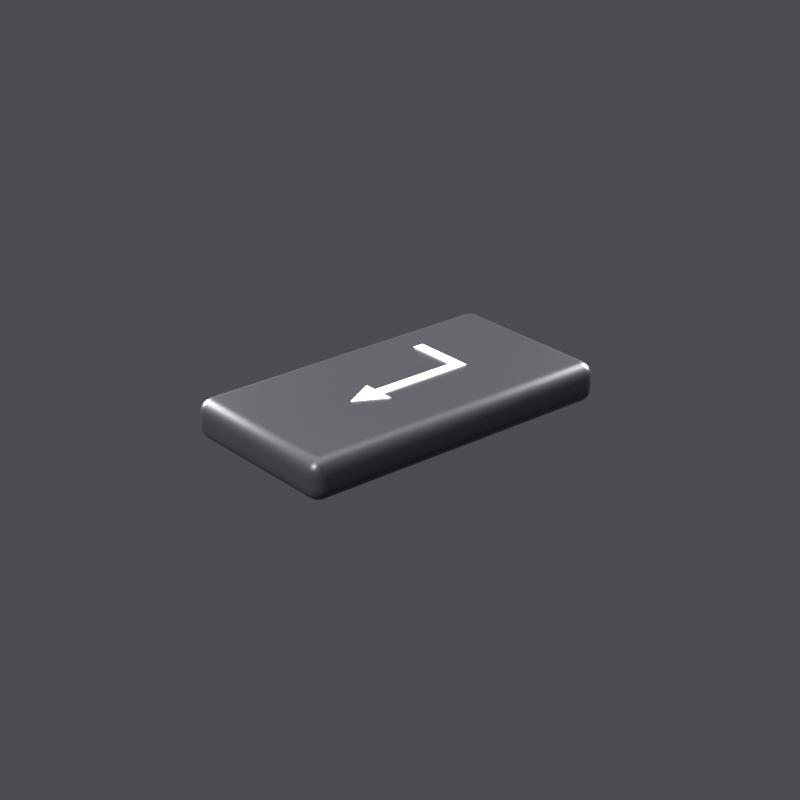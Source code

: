 # Source: handoff-sprites.blend  (saved by Blender 5.2.45; exported with 4.5.12 LTS)
import bpy
from mathutils import Matrix  # noqa: F401  (used for matrix-valued properties, if any)

bpy.ops.wm.read_factory_settings(use_empty=True)
scene = bpy.context.scene
scene.name = 'HO_Key'

# ---- materials (node trees are filled in below, after node groups)
mat_keycap = bpy.data.materials.new('KeyCap')
mat_glyph = bpy.data.materials.new('Glyph')

# ---- material node trees
mat_keycap.use_nodes = True; mat_keycap.node_tree.nodes.clear()
_N = mat_keycap.node_tree.nodes; _L = mat_keycap.node_tree.links
n0 = _N.new('ShaderNodeBsdfPrincipled'); n0.name = 'Principled BSDF'; n0.location = (-200, 100)
n0.inputs[0].default_value = (0.035, 0.037, 0.042, 1.0)
n0.inputs[1].default_value = 0.25
n0.inputs[2].default_value = 0.36
n0.inputs[10].default_value = 0.005
n1 = _N.new('ShaderNodeOutputMaterial'); n1.name = 'Material Output'; n1.location = (200, 100)
_L.new(n0.outputs[0], n1.inputs[0])
n1.is_active_output = True
mat_glyph.use_nodes = True; mat_glyph.node_tree.nodes.clear()
_N = mat_glyph.node_tree.nodes; _L = mat_glyph.node_tree.links
n0 = _N.new('ShaderNodeEmission'); n0.name = 'Emission'; n0.location = (0, 0)
n0.inputs[1].default_value = 4.0
n1 = _N.new('ShaderNodeOutputMaterial'); n1.name = 'Material Output'; n1.location = (0, 0)
_L.new(n0.outputs[0], n1.inputs[0])
n1.is_active_output = True

# ---- world
world_keyworld = bpy.data.worlds.new('KeyWorld'); scene.world = world_keyworld
world_keyworld.use_nodes = True; world_keyworld.node_tree.nodes.clear()
_N = world_keyworld.node_tree.nodes; _L = world_keyworld.node_tree.links
n0 = _N.new('ShaderNodeBackground'); n0.name = 'Background'; n0.location = (-200, 100)
n0.inputs[0].default_value = (0.2, 0.21, 0.24, 1.0)
n0.inputs[1].default_value = 0.35
n1 = _N.new('ShaderNodeOutputWorld'); n1.name = 'World Output'; n1.location = (200, 100)
_L.new(n0.outputs[0], n1.inputs[0])
n1.is_active_output = True

# ---- cameras
cam_keycam = bpy.data.cameras.new('KeyCam')
cam_keycam.lens = 85.0

# ---- lights
light_key = bpy.data.lights.new('Key', 'AREA')
light_key.energy = 60.0
light_key.size = 0.8
light_riml = bpy.data.lights.new('RimL', 'AREA')
light_riml.energy = 45.0
light_riml.size = 0.5
light_rimr = bpy.data.lights.new('RimR', 'AREA')
light_rimr.energy = 45.0
light_rimr.size = 0.5
light_top = bpy.data.lights.new('Top', 'AREA')
light_top.energy = 25.0
light_top.size = 1.5

# ---- meshes
me_cube_001 = bpy.data.meshes.new('Cube.001')
me_cube_001.from_pydata([(-0.1325, -0.0705, -0.016), (-0.1325, -0.0705, 0.016), (-0.1325, 0.0705, -0.016), (-0.1325, 0.0705, 0.016), (0.1325, -0.0705, -0.016), (0.1325, -0.0705, 0.016), (0.1325, 0.0705, -0.016), (0.1325, 0.0705, 0.016)], [], [(0, 1, 3, 2), (2, 3, 7, 6), (6, 7, 5, 4), (4, 5, 1, 0), (2, 6, 4, 0), (7, 3, 1, 5)])
me_cube_001.polygons.foreach_set('use_smooth', [True] * 6)
_uv = me_cube_001.uv_layers.new(name='UVMap')
_uv.uv.foreach_set('vector', [0.375, 0.0, 0.625, 0.0, 0.625, 0.25, 0.375, 0.25, 0.375, 0.25, 0.625, 0.25, 0.625, 0.5, 0.375, 0.5, 0.375, 0.5, 0.625, 0.5, 0.625, 0.75, 0.375, 0.75, 0.375, 0.75, 0.625, 0.75, 0.625, 1.0, 0.375, 1.0, 0.125, 0.5, 0.375, 0.5, 0.375, 0.75, 0.125, 0.75, 0.625, 0.5, 0.875, 0.5, 0.875, 0.75, 0.625, 0.75])
me_cube_001.materials.append(mat_keycap)
me_cube_001.update()
me_g_stem = bpy.data.meshes.new('G_Stem')
me_g_stem.from_pydata([(0.045, -0.012, 0.0166), (0.054, -0.012, 0.0166), (0.054, 0.038, 0.0166), (0.045, 0.038, 0.0166)], [], [(0, 1, 2, 3)])
me_g_stem.materials.append(mat_glyph)
me_g_stem.update()
me_g_arm = bpy.data.meshes.new('G_Arm')
me_g_arm.from_pydata([(-0.03, -0.012, 0.0166), (0.054, -0.012, 0.0166), (0.054, -0.003, 0.0166), (-0.03, -0.003, 0.0166)], [], [(0, 1, 2, 3)])
me_g_arm.materials.append(mat_glyph)
me_g_arm.update()
me_g_tip = bpy.data.meshes.new('G_Tip')
me_g_tip.from_pydata([(-0.052, -0.0075, 0.0166), (-0.026, -0.0215, 0.0166), (-0.026, 0.0065, 0.0166)], [], [(0, 1, 2)])
me_g_tip.materials.append(mat_glyph)
me_g_tip.update()

# ---- objects
ob_key_cap = bpy.data.objects.new('KEY_Cap', me_cube_001)
ob_g_stem = bpy.data.objects.new('G_Stem', me_g_stem)
ob_g_arm = bpy.data.objects.new('G_Arm', me_g_arm)
ob_g_tip = bpy.data.objects.new('G_Tip', me_g_tip)
ob_keycam = bpy.data.objects.new('KeyCam', cam_keycam)
ob_key = bpy.data.objects.new('Key', light_key)
ob_riml = bpy.data.objects.new('RimL', light_riml)
ob_rimr = bpy.data.objects.new('RimR', light_rimr)
ob_top = bpy.data.objects.new('Top', light_top)

# ---- transforms, parenting, visibility, modifiers, constraints
ob_key_cap.location = (0.0, 0.0, 0.0)
ob_key_cap.rotation_euler = (-4.836e-15, -5.985e-17, 6.981)
_m = ob_key_cap.modifiers.new('Bevel', 'BEVEL')
_m.width = 0.011
_m.width_pct = 0.011
_m.segments = 6
_m.limit_method = 'NONE'
ob_g_stem.parent = ob_key_cap
ob_g_stem.location = (0.0, 0.0, 0.0)
ob_g_arm.parent = ob_key_cap
ob_g_arm.location = (0.0, 0.0, 0.0)
ob_g_tip.parent = ob_key_cap
ob_g_tip.location = (0.0, 0.0, 0.0)
ob_keycam.location = (0.0, -1.25, 0.58)
ob_keycam.rotation_euler = (1.136, -0.0, 0.0)
ob_key.location = (-0.8, -0.9, 1.2)
ob_key.rotation_euler = (0.7871, 2.315e-08, -0.7266)
ob_riml.location = (-0.9, 0.9, 0.4)
ob_riml.rotation_euler = (1.266, -7.288e-08, -2.356)
ob_rimr.location = (0.9, 0.8, 0.5)
ob_rimr.rotation_euler = (1.177, -2.143e-09, 2.297)
ob_top.location = (0.0, 0.2, 1.4)
ob_top.rotation_euler = (0.1419, 1.236e-08, 3.142)

# ---- collection membership
scene.collection.objects.link(ob_key_cap)
scene.collection.objects.link(ob_g_stem)
scene.collection.objects.link(ob_g_arm)
scene.collection.objects.link(ob_g_tip)
scene.collection.objects.link(ob_keycam)
scene.collection.objects.link(ob_key)
scene.collection.objects.link(ob_riml)
scene.collection.objects.link(ob_rimr)
scene.collection.objects.link(ob_top)

# ---- scene / render settings (as saved in the file)
scene.camera = ob_keycam
scene.frame_start = 1; scene.frame_end = 48; scene.frame_set(48)
scene.render.engine = 'CYCLES'
scene.render.image_settings.exr_codec = 'NONE'
scene.render.resolution_x = 360
scene.render.resolution_y = 360
scene.render.film_transparent = True
scene.render.use_bake_clear = False
scene.render.bake_margin = 0
scene.render.bake_bias = 0.0
scene.render.bake_samples = 0
scene.render.simplify_subdivision_render = 0
scene.render.simplify_child_particles_render = 0.0
scene.render.compositor_device = 'GPU'
scene.cycles.samples = 48
scene.eevee.use_volume_custom_range = False
scene.eevee.gtao_distance = 0.0
scene.eevee.use_fast_gi = False
scene.eevee.fast_gi_thickness_near = 0.1
scene.eevee.fast_gi_thickness_far = 0.0
scene.eevee.ray_tracing_options.screen_trace_thickness = 0.1
scene.view_settings.view_transform = 'Standard'
bpy.context.view_layer.update()
